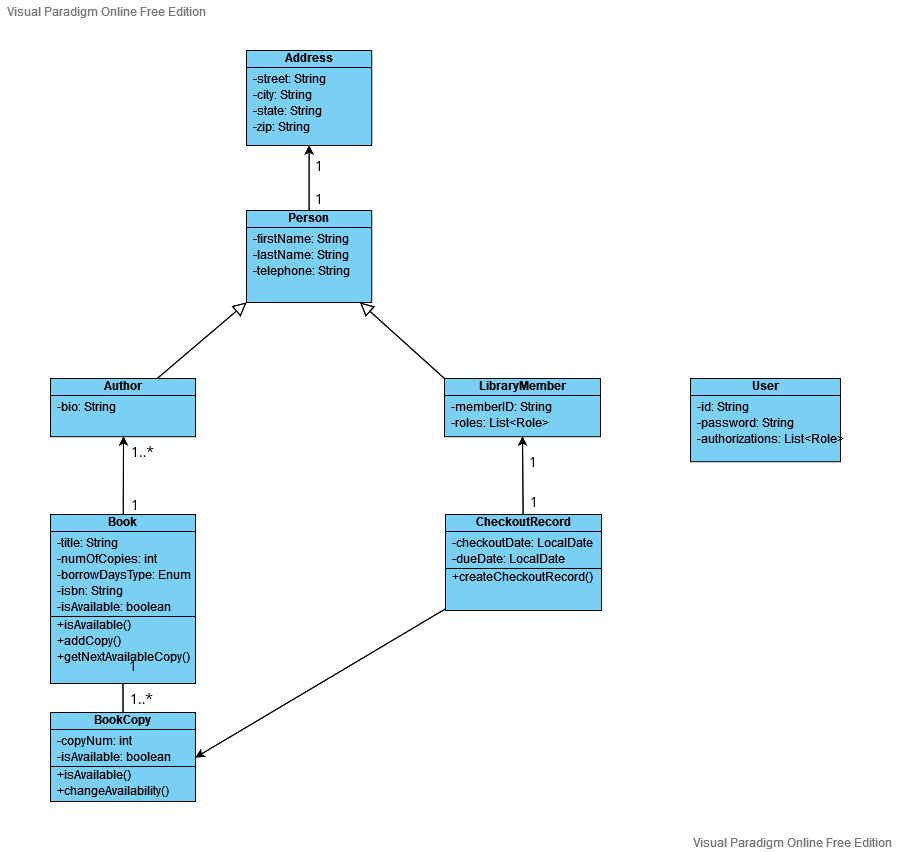

The diagram above was exported from draw.io. Its source (the exported page's mxGraphModel, read from the mxfile embedded in the PNG):
<mxGraphModel version="20220602" sfct="tDsuzTZwjgQM85lnmkbW2Nv4x6e0fLCX9arUVSHdERiB73Fyo1qpIYAOKJchGP" diagramType="ClassDiagram" vpId="e5LlDIGAY.kCIwDf" gridEnabled="false" gridColor="#d0d0d0" gridSize="10" guidesEnabled="true" textAutoFontSize="false" shapeCaptionAutoFontSize="false" fitTextToContent="false" pageVisible="true" page="1" fixedPaging="undefined" pageWidth="1100" pageHeight="850" connectionArrowsEnabled="true" connectionPointsEnabled="true" mathEnabled="false" shadowVisible="false" connectorAlwaysOnTop="true" collage="false">
  <root>
    <UserObject label="" modelVpId="3ZLlDIGAY.kCIwDb" vpId="3ZLlDIGAY.kCIwDc" id="0">
      <mxCell />
    </UserObject>
    <UserObject label="" modelVpId="vZLlDIGAY.kCIwDd" vpId="fZLlDIGAY.kCIwDe" id="1">
      <mxCell parent="0" />
    </UserObject>
    <UserObject label="Address" vpId="FQhixIGGaHBW4gBY" modelUuid="f7dff8ad-9c88-4a94-a39f-49e17125e5b3" modelVpId="FQhixIGGaHBW4gBZ" id="2">
      <attributes>
        <Attribute signature="-street: String" vpId="iZLlDIGAY.kCIwBz" modelVpId="iZLlDIGAY.kCIwB0" />
        <Attribute signature="-city: String" vpId="iZLlDIGAY.kCIwB1" modelVpId="iZLlDIGAY.kCIwB2" />
        <Attribute signature="-state: String" vpId="iZLlDIGAY.kCIwB3" modelVpId="iZLlDIGAY.kCIwB4" />
        <Attribute signature="-zip: String" vpId="iZLlDIGAY.kCIwB5" modelVpId="iZLlDIGAY.kCIwB6" />
      </attributes>
      <mxCell style="shape=sSe77;fillColor=#7ACFF5;verticalAlign=top;spacingTop=-6" vertex="1" parent="1">
        <mxGeometry x="331" y="45" width="125.22" height="95" as="geometry" />
      </mxCell>
    </UserObject>
    <UserObject label="Person" vpId="D6cyxIGGaHBW4gB." modelUuid="a12968e7-86ea-4e57-96e5-953864788804" modelVpId="j6cyxIGGaHBW4gB_" id="7">
      <attributes>
        <Attribute signature="-firstName: String" vpId="qZLlDIGAY.kCIwCB" modelVpId="qZLlDIGAY.kCIwCC" />
        <Attribute signature="-lastName: String" vpId="qZLlDIGAY.kCIwCD" modelVpId="qZLlDIGAY.kCIwCE" />
        <Attribute signature="-telephone: String" vpId="qZLlDIGAY.kCIwCF" modelVpId="qZLlDIGAY.kCIwCG" />
      </attributes>
      <mxCell style="shape=sSe77;fillColor=#7ACFF5;verticalAlign=top;spacingTop=-6" vertex="1" parent="1">
        <mxGeometry x="331" y="205" width="125.22" height="92" as="geometry" />
      </mxCell>
    </UserObject>
    <UserObject label="" vpId="ypayxIGGaHBW4gCG" modelUuid="a1cc01f9-2d1a-42ee-818c-2d9f86a1b9ca" modelVpId="ypayxIGGaHBW4gCH" id="11">
      <mxCell style="rounded=1;" edge="1" source="7" target="2" parent="1">
        <mxGeometry relative="1" as="geometry">
          <mxPoint x="394" y="172" as="edgeLabelOffset" />
        </mxGeometry>
        <Array as="absPoints">
          <mxPoint x="394" y="205" />
          <mxPoint x="394" y="140" />
        </Array>
      </mxCell>
    </UserObject>
    <UserObject label="&lt;font style=&quot;font-size: 14px&quot;&gt;1&lt;/font&gt;" extFonts="[{&quot;name&quot;:&quot;Open Sans&quot;,&quot;url&quot;:&quot;https://fonts.googleapis.com/css?family=Open+Sans&quot;,&quot;type&quot;:&quot;g&quot;}]" modelVpId="gxuyxIGGaHBW4gCI" vpId="gxuyxIGGaHBW4gCJ" id="12">
      <mxCell style="text;html=1;align=center;verticalAlign=top;resizable=1;points=[];fontFamily=Open Sans;FType=g;fontSize=14;fontStyle=0;lineHeight=1.2;whiteSpace=wrap;" vertex="1" parent="1">
        <mxGeometry x="398" y="178" width="12" height="25" as="geometry" />
      </mxCell>
    </UserObject>
    <UserObject label="&lt;font style=&quot;font-size: 14px&quot;&gt;1&lt;/font&gt;" extFonts="[{&quot;name&quot;:&quot;Open Sans&quot;,&quot;url&quot;:&quot;https://fonts.googleapis.com/css?family=Open+Sans&quot;,&quot;type&quot;:&quot;g&quot;}]" vpId="SEByxIGGaHBW4gCX" modelUuid="b38f99be-770e-4219-bfc7-248c353edcd8" modelVpId="yEByxIGGaHBW4gCY" id="13">
      <mxCell style="text;html=1;align=center;verticalAlign=top;resizable=1;points=[];fontFamily=Open Sans;FType=g;fontSize=14;fontStyle=0;lineHeight=1.2;whiteSpace=wrap;" vertex="1" parent="1">
        <mxGeometry x="398" y="144.95" width="12" height="25" as="geometry" />
      </mxCell>
    </UserObject>
    <UserObject label="Author" vpId="NwXyxIGGaHBW4gCl" modelUuid="886edade-6a30-4ef8-8e8b-cd93d267eb33" modelVpId="twXyxIGGaHBW4gCm" id="14">
      <attributes>
        <Attribute signature="-bio: String" vpId="aZLlDIGAY.kCIwCJ" modelVpId="aZLlDIGAY.kCIwCK" />
      </attributes>
      <mxCell style="shape=sSe77;fillColor=#7ACFF5;verticalAlign=top;spacingTop=-6" vertex="1" parent="1">
        <mxGeometry x="135" y="373" width="145" height="58.23" as="geometry" />
      </mxCell>
    </UserObject>
    <UserObject label="LibraryMember" vpId="yWvyxIGGaHBW4gCn" modelUuid="8eb4285c-8946-42ec-baa2-f7210b0d61dc" modelVpId="KWvyxIGGaHBW4gCo" id="16">
      <attributes>
        <Attribute signature="-memberID: String" vpId="2ZLlDIGAY.kCIwCP" modelVpId="2ZLlDIGAY.kCIwCQ" />
        <Attribute signature="-roles: List&lt;Role&gt;" vpId="2ZLlDIGAY.kCIwCR" modelVpId="2ZLlDIGAY.kCIwCS" />
      </attributes>
      <operations />
      <mxCell style="shape=sSe77;fillColor=#7ACFF5;verticalAlign=top;spacingTop=-6" vertex="1" parent="1">
        <mxGeometry x="529" y="373" width="156" height="58.23" as="geometry" />
      </mxCell>
    </UserObject>
    <UserObject label="" vpId="CfgKxIGGaHBW4gCr" modelUuid="9676c0c5-a376-40ec-acab-2d8d408fabf6" modelVpId="CfgKxIGGaHBW4gCs" id="19">
      <mxCell style="shape=ZCdCBeSrpe3rEd;rounded=1;exitX=0;exitY=1;exitDx=0;exitDy=0;" edge="1" source="7" target="14" parent="1">
        <mxGeometry relative="1" as="geometry">
          <mxPoint x="286" y="335" as="edgeLabelOffset" />
        </mxGeometry>
        <Array as="absPoints">
          <mxPoint x="331" y="297" />
          <mxPoint x="242" y="373" />
        </Array>
      </mxCell>
    </UserObject>
    <UserObject label="" vpId="txoKxIGGaHBW4gCt" modelUuid="bd559336-1ca1-4d21-a43c-a2b3c7406710" modelVpId="dxoKxIGGaHBW4gCu" id="20">
      <mxCell style="shape=ZCdCBeSrpe3rEd;entryX=0;entryY=0;entryDx=0;entryDy=0;rounded=1;" edge="1" source="7" target="16" parent="1">
        <mxGeometry relative="1" as="geometry">
          <mxPoint x="487" y="335" as="edgeLabelOffset" />
        </mxGeometry>
        <Array as="absPoints">
          <mxPoint x="445" y="297" />
          <mxPoint x="529" y="373" />
        </Array>
      </mxCell>
    </UserObject>
    <UserObject label="Book" vpId="S.5KxIGGaHBW4gC9" modelUuid="99559975-7af3-4cb5-9751-6b732531c96d" modelVpId="S.5KxIGGaHBW4gC." id="21">
      <attributes>
        <Attribute signature="-title: String" vpId="RZLlDIGAY.kCIwCj" modelVpId="RZLlDIGAY.kCIwCk" />
        <Attribute signature="-numOfCopies: int" vpId="RZLlDIGAY.kCIwCl" modelVpId="RZLlDIGAY.kCIwCm" />
        <Attribute signature="-borrowDaysType: Enum" vpId="RZLlDIGAY.kCIwCn" modelVpId="RZLlDIGAY.kCIwCo" />
        <Attribute signature="-isbn: String" vpId="RZLlDIGAY.kCIwCp" modelVpId="RZLlDIGAY.kCIwCq" />
        <Attribute signature="-isAvailable: boolean" vpId="RZLlDIGAY.kCIwCr" modelVpId="RZLlDIGAY.kCIwCs" />
      </attributes>
      <operations>
        <Operation signature="+isAvailable()" vpId="RZLlDIGAY.kCIwCt" modelVpId="RZLlDIGAY.kCIwCu" />
        <Operation signature="+addCopy()" vpId="RZLlDIGAY.kCIwCv" modelVpId="RZLlDIGAY.kCIwCw" />
        <Operation signature="+getNextAvailableCopy()" vpId="RZLlDIGAY.kCIwCx" modelVpId="RZLlDIGAY.kCIwCy" />
      </operations>
      <mxCell style="shape=sSe77;fillColor=#7ACFF5;verticalAlign=top;spacingTop=-6" vertex="1" parent="1">
        <mxGeometry x="135" y="509" width="145" height="169" as="geometry" />
      </mxCell>
    </UserObject>
    <UserObject label="" vpId="um1KxIGGaHBW4gC_" modelUuid="babf7ea0-0e0e-4c2a-aadc-c87707f5c801" modelVpId="em1KxIGGaHBW4gDA" id="30">
      <mxCell style="entryX=0.5;entryY=1;entryDx=0;entryDy=0;rounded=1;" edge="1" source="21" target="14" parent="1">
        <mxGeometry relative="1" as="geometry">
          <mxPoint x="208" y="470" as="edgeLabelOffset" />
        </mxGeometry>
        <Array as="absPoints">
          <mxPoint x="208" y="509" />
          <mxPoint x="208" y="431" />
        </Array>
      </mxCell>
    </UserObject>
    <UserObject label="&lt;font style=&quot;font-size: 14px&quot;&gt;1&lt;/font&gt;" extFonts="[{&quot;name&quot;:&quot;Open Sans&quot;,&quot;url&quot;:&quot;https://fonts.googleapis.com/css?family=Open+Sans&quot;,&quot;type&quot;:&quot;g&quot;}]" vpId="JO9KxIGGaHBW4gDM" modelUuid="6ca60e5c-a972-41e5-849b-fdcb6f9895cf" modelVpId="JO9KxIGGaHBW4gDN" id="31">
      <mxCell style="text;html=1;align=center;verticalAlign=top;resizable=1;points=[];fontFamily=Open Sans;FType=g;fontSize=14;fontStyle=0;lineHeight=1.2;whiteSpace=wrap;" vertex="1" parent="1">
        <mxGeometry x="214" y="484" width="12" height="25" as="geometry" />
      </mxCell>
    </UserObject>
    <UserObject label="&lt;font style=&quot;font-size: 14px&quot;&gt;1&lt;/font&gt;..*" extFonts="[{&quot;name&quot;:&quot;Open Sans&quot;,&quot;url&quot;:&quot;https://fonts.googleapis.com/css?family=Open+Sans&quot;,&quot;type&quot;:&quot;g&quot;}]" vpId="pjjKxIGGaHBW4gDS" modelUuid="74c67ee6-efdf-4af5-a3f7-b7eaacbfe08f" modelVpId="pjjKxIGGaHBW4gDT" id="32">
      <mxCell style="text;html=1;align=center;verticalAlign=top;resizable=1;points=[];fontFamily=Open Sans;FType=g;fontSize=14;fontStyle=0;lineHeight=1.2;whiteSpace=wrap;" vertex="1" parent="1">
        <mxGeometry x="211" y="431.23" width="33" height="25" as="geometry" />
      </mxCell>
    </UserObject>
    <UserObject label="BookCopy" vpId="07FqxIGGaHBW4gDy" modelUuid="f97b644c-20fb-43bd-b92f-6906d58746be" modelVpId="M7FqxIGGaHBW4gDz" id="33">
      <attributes>
        <Attribute signature="-copyNum: int" vpId="ZZLlDIGAY.kCIwC7" modelVpId="ZZLlDIGAY.kCIwC8" />
        <Attribute signature="-isAvailable: boolean" vpId="ZZLlDIGAY.kCIwC9" modelVpId="ZZLlDIGAY.kCIwC." />
      </attributes>
      <operations>
        <Operation signature="+isAvailable()" vpId="ZZLlDIGAY.kCIwC_" modelVpId="ZZLlDIGAY.kCIwDA" />
        <Operation signature="+changeAvailability()" vpId="ZZLlDIGAY.kCIwDB" modelVpId="ZZLlDIGAY.kCIwDC" />
      </operations>
      <mxCell style="shape=sSe77;fillColor=#7ACFF5;verticalAlign=top;spacingTop=-6" vertex="1" parent="1">
        <mxGeometry x="135" y="707" width="145" height="89" as="geometry" />
      </mxCell>
    </UserObject>
    <UserObject label="&lt;font style=&quot;font-size: 14px&quot;&gt;1&lt;/font&gt;" extFonts="[{&quot;name&quot;:&quot;Open Sans&quot;,&quot;url&quot;:&quot;https://fonts.googleapis.com/css?family=Open+Sans&quot;,&quot;type&quot;:&quot;g&quot;}]" vpId="5SAaxIGGaHBW4gEP" modelUuid="90f8f9b1-c4ae-4c08-ba6e-4352f684a46d" modelVpId="5SAaxIGGaHBW4gEQ" id="38">
      <mxCell style="text;html=1;align=center;verticalAlign=top;resizable=1;points=[];fontFamily=Open Sans;FType=g;fontSize=14;fontStyle=0;lineHeight=1.2;whiteSpace=wrap;" vertex="1" parent="1">
        <mxGeometry x="212" y="645.23" width="12" height="25" as="geometry" />
      </mxCell>
    </UserObject>
    <UserObject label="&lt;font style=&quot;font-size: 14px&quot;&gt;1&lt;/font&gt;..*" extFonts="[{&quot;name&quot;:&quot;Open Sans&quot;,&quot;url&quot;:&quot;https://fonts.googleapis.com/css?family=Open+Sans&quot;,&quot;type&quot;:&quot;g&quot;}]" vpId="iQIaxIGGaHBW4gEc" modelUuid="5b1cad1b-eec5-4784-ab5d-9afbfbfa0651" modelVpId="SQIaxIGGaHBW4gEd" id="39">
      <mxCell style="text;html=1;align=center;verticalAlign=top;resizable=1;points=[];fontFamily=Open Sans;FType=g;fontSize=14;fontStyle=0;lineHeight=1.2;whiteSpace=wrap;" vertex="1" parent="1">
        <mxGeometry x="210" y="678" width="33" height="25" as="geometry" />
      </mxCell>
    </UserObject>
    <UserObject label="CheckoutRecord" vpId="DDYaxIGGaHBW4gEg" modelUuid="7628b19a-30a9-4020-97eb-a53d15d6cdbd" modelVpId="jDYaxIGGaHBW4gEh" id="40">
      <attributes>
        <Attribute signature="-checkoutDate: LocalDate" vpId="1ZLlDIGAY.kCIwDJ" modelVpId="1ZLlDIGAY.kCIwDK" />
        <Attribute signature="-dueDate: LocalDate" vpId="1ZLlDIGAY.kCIwDL" modelVpId="1ZLlDIGAY.kCIwDM" />
      </attributes>
      <operations>
        <Operation signature="+createCheckoutRecord()" vpId="NZLlDIGAY.kCIwDN" modelVpId="NZLlDIGAY.kCIwDO" />
      </operations>
      <mxCell style="shape=sSe77;fillColor=#7ACFF5;verticalAlign=top;spacingTop=-6" vertex="1" parent="1">
        <mxGeometry x="530" y="509" width="156" height="96" as="geometry" />
      </mxCell>
    </UserObject>
    <UserObject label="" vpId="_DOaxIGGaHBW4gEs" modelUuid="0a402faf-bc4f-4fb8-b322-d61c6b1c52b4" modelVpId="_DOaxIGGaHBW4gEt" id="44">
      <mxCell style="entryX=0.5;entryY=1;entryDx=0;entryDy=0;rounded=1;" edge="1" source="40" target="16" parent="1">
        <mxGeometry relative="1" as="geometry">
          <mxPoint x="607" y="470" as="edgeLabelOffset" />
        </mxGeometry>
        <Array as="absPoints">
          <mxPoint x="608" y="509" />
          <mxPoint x="607" y="431" />
        </Array>
      </mxCell>
    </UserObject>
    <UserObject label="&lt;font style=&quot;font-size: 14px&quot;&gt;1&lt;/font&gt;" extFonts="[{&quot;name&quot;:&quot;Open Sans&quot;,&quot;url&quot;:&quot;https://fonts.googleapis.com/css?family=Open+Sans&quot;,&quot;type&quot;:&quot;g&quot;}]" vpId="VwBaxIGGaHBW4gE5" modelUuid="265e3da7-d9cd-45e4-94c2-2c7e3d4404fa" modelVpId="1wBaxIGGaHBW4gE6" id="45">
      <mxCell style="text;html=1;align=center;verticalAlign=top;resizable=1;points=[];fontFamily=Open Sans;FType=g;fontSize=14;fontStyle=0;lineHeight=1.2;whiteSpace=wrap;" vertex="1" parent="1">
        <mxGeometry x="612" y="441" width="12" height="25" as="geometry" />
      </mxCell>
    </UserObject>
    <UserObject label="&lt;font style=&quot;font-size: 14px&quot;&gt;1&lt;/font&gt;" extFonts="[{&quot;name&quot;:&quot;Open Sans&quot;,&quot;url&quot;:&quot;https://fonts.googleapis.com/css?family=Open+Sans&quot;,&quot;type&quot;:&quot;g&quot;}]" vpId="JuhaxIGGaHBW4gE_" modelUuid="abc60a30-fef9-4b85-96ba-dc4a12984856" modelVpId="puhaxIGGaHBW4gFA" id="46">
      <mxCell style="text;html=1;align=center;verticalAlign=top;resizable=1;points=[];fontFamily=Open Sans;FType=g;fontSize=14;fontStyle=0;lineHeight=1.2;whiteSpace=wrap;" vertex="1" parent="1">
        <mxGeometry x="613" y="481" width="12" height="25" as="geometry" />
      </mxCell>
    </UserObject>
    <UserObject label="" vpId="yGKvZIGHAGAoxgBP" modelUuid="bf4d7f66-2907-49d4-a83d-8803f43e878c" modelVpId="yGKvZIGHAGAoxgBQ" id="47">
      <mxCell style="shape=t77Efre3rEd;rounded=1;startArrow=none;startFill=0;" edge="1" source="33" target="21" parent="1">
        <mxGeometry relative="1" as="geometry">
          <mxPoint x="208" y="692" as="edgeLabelOffset" />
        </mxGeometry>
        <Array as="absPoints">
          <mxPoint x="208" y="707" />
          <mxPoint x="208" y="678" />
        </Array>
      </mxCell>
    </UserObject>
    <UserObject label="User" vpId="8yB4FIGCikCyBwBP" modelUuid="44578701-2db5-4629-9251-2c1faad6ddf5" modelVpId="8yB4FIGCikCyBwBQ" id="48">
      <attributes>
        <Attribute signature="-id: String" vpId="dZLlDIGAY.kCIwDV" modelVpId="dZLlDIGAY.kCIwDW" />
        <Attribute signature="-password: String" vpId="dZLlDIGAY.kCIwDX" modelVpId="dZLlDIGAY.kCIwDY" />
        <Attribute signature="-authorizations: List&lt;Role&gt;" vpId="dZLlDIGAY.kCIwDZ" modelVpId="dZLlDIGAY.kCIwDa" />
      </attributes>
      <operations />
      <mxCell style="shape=sSe77;fillColor=#7ACFF5;verticalAlign=top;spacingTop=-6" vertex="1" parent="1">
        <mxGeometry x="775" y="373" width="150" height="83.23" as="geometry" />
      </mxCell>
    </UserObject>
    <UserObject label="" vpId="jXT39IGDAN1EcQBP" modelUuid="439ef76c-7d0c-401e-8b6b-4e11aef673e9" modelVpId="jXT39IGDAN1EcQBQ" id="52">
      <mxCell style="entryX=1;entryY=0.5;entryDx=0;entryDy=0;rounded=1;" edge="1" source="40" target="33" parent="1">
        <mxGeometry relative="1" as="geometry">
          <mxPoint x="405" y="677" as="edgeLabelOffset" />
        </mxGeometry>
        <Array as="absPoints">
          <mxPoint x="530" y="603" />
          <mxPoint x="280" y="752" />
        </Array>
      </mxCell>
    </UserObject>
  </root>
  <PaletteIds>
    <Item id="ClassDiagram" />
  </PaletteIds>
  <LibraryIds>
    <Item id="6dbacfd3-65e3-4b51-a487-adb582a2c963" />
  </LibraryIds>
</mxGraphModel>